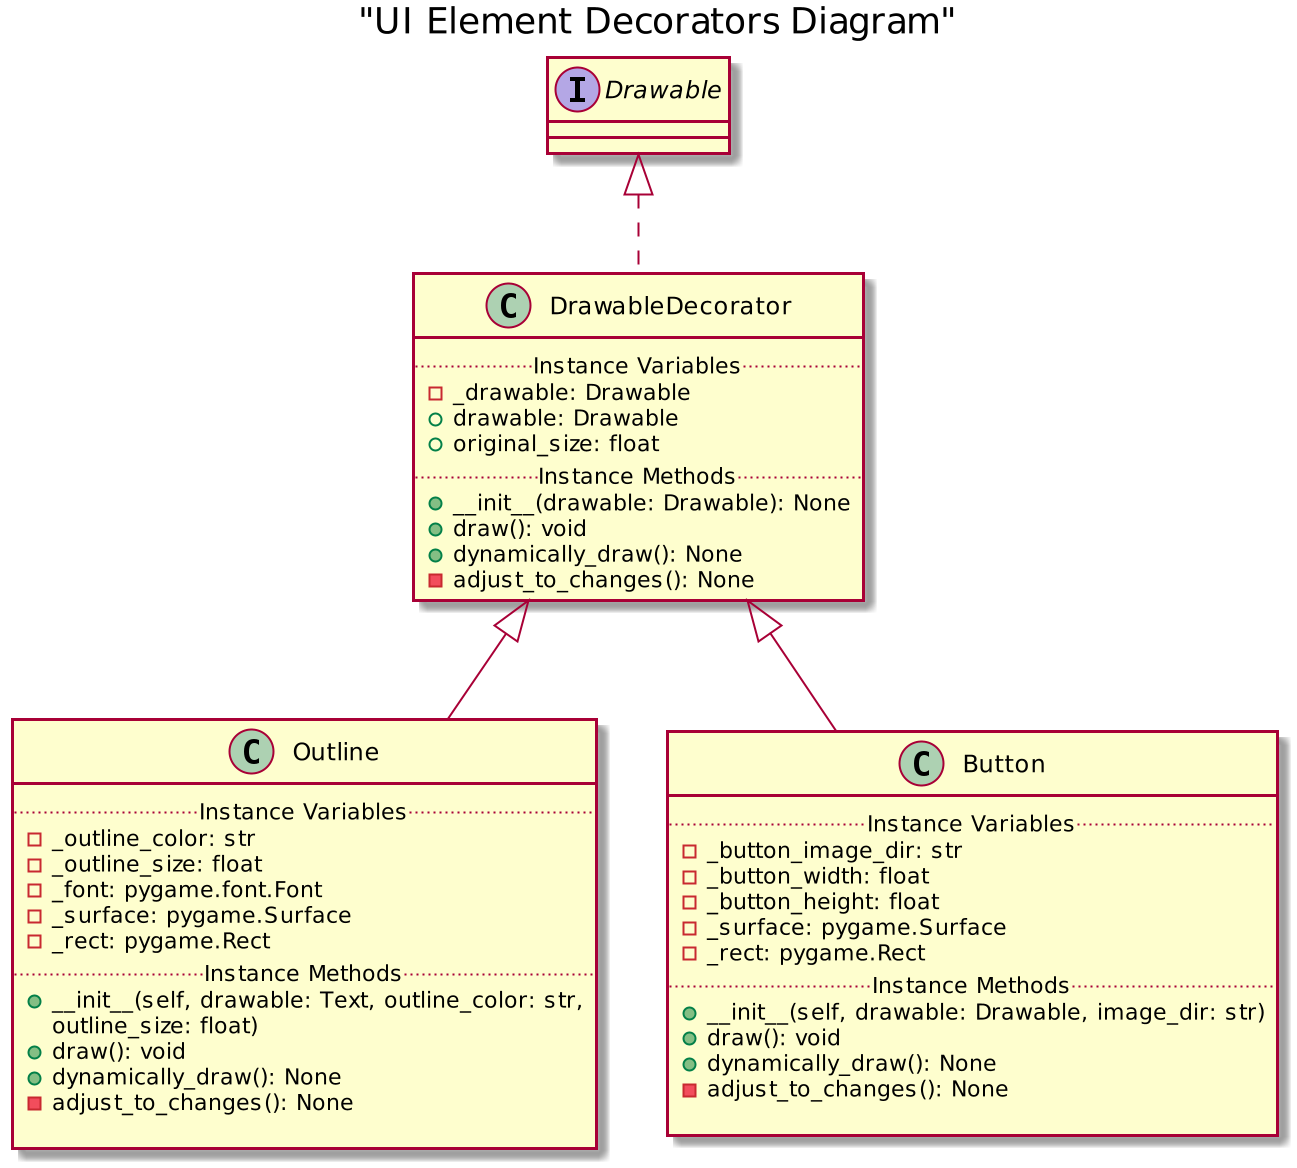

The diagram above was rendered by PlantUML. Its source (embedded in the PNG):
@startuml
scale 2
title "UI Element Decorators Diagram"


class DrawableDecorator implements Drawable{
    .. Instance Variables ..
    - _drawable: Drawable
    + drawable: Drawable
    + original_size: float
    .. Instance Methods ..
    + __init__(drawable: Drawable): None
    + draw(): void
    + dynamically_draw(): None
    - adjust_to_changes(): None
}

class Outline extends DrawableDecorator{
    .. Instance Variables ..
    - _outline_color: str
    - _outline_size: float
    - _font: pygame.font.Font
    - _surface: pygame.Surface
    - _rect: pygame.Rect
    .. Instance Methods ..
    +__init__(self, drawable: Text, outline_color: str,
                 outline_size: float)
    + draw(): void
    + dynamically_draw(): None
    - adjust_to_changes(): None

}

class Button extends DrawableDecorator{
    .. Instance Variables ..
    - _button_image_dir: str
    - _button_width: float
    - _button_height: float
    - _surface: pygame.Surface
    - _rect: pygame.Rect
    .. Instance Methods ..
    + __init__(self, drawable: Drawable, image_dir: str)
    + draw(): void
    + dynamically_draw(): None
    - adjust_to_changes(): None

}

@enduml